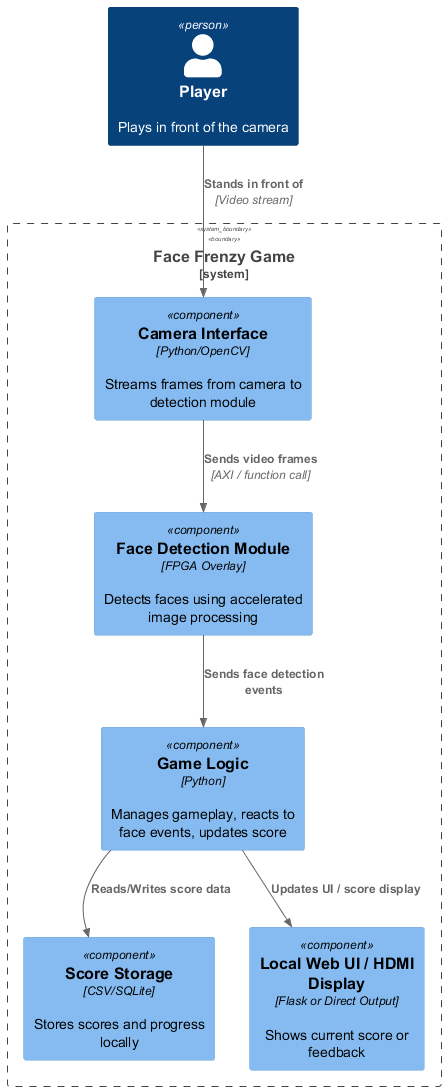

The diagram above was rendered by PlantUML. Its source (embedded in the PNG):
@startuml FaceFrenzy_Component
!includeurl https://raw.githubusercontent.com/plantuml-stdlib/C4-PlantUML/master/C4_Component.puml

Person(player, "Player", "Plays in front of the camera")

System_Boundary(faceFrenzy, "Face Frenzy Game") {

  Component(gameLogic, "Game Logic", "Python", "Manages gameplay, reacts to face events, updates score")

  Component(faceDetection, "Face Detection Module", "FPGA Overlay", "Detects faces using accelerated image processing")

  Component(cameraInput, "Camera Interface", "Python/OpenCV", "Streams frames from camera to detection module")

  Component(scoreStore, "Score Storage", "CSV/SQLite", "Stores scores and progress locally")

  Component(localUI, "Local Web UI / HDMI Display", "Flask or Direct Output", "Shows current score or feedback")
}

Rel(player, cameraInput, "Stands in front of", "Video stream")
Rel(cameraInput, faceDetection, "Sends video frames", "AXI / function call")
Rel(faceDetection, gameLogic, "Sends face detection events")
Rel(gameLogic, scoreStore, "Reads/Writes score data")
Rel(gameLogic, localUI, "Updates UI / score display")

@enduml